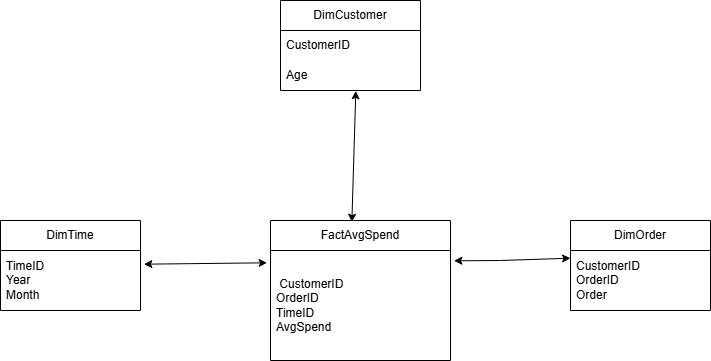

The diagram above was exported from draw.io. Its source (the exported page's mxGraphModel, read from the mxfile embedded in the PNG):
<mxGraphModel dx="786" dy="464" grid="1" gridSize="10" guides="1" tooltips="1" connect="1" arrows="1" fold="1" page="1" pageScale="1" pageWidth="850" pageHeight="1100" math="0" shadow="0">
  <root>
    <mxCell id="0" />
    <mxCell id="1" parent="0" />
    <mxCell id="7QYdY4S4hfYCsoynDDLo-41" parent="1" style="swimlane;fontStyle=0;childLayout=stackLayout;horizontal=1;startSize=30;horizontalStack=0;resizeParent=1;resizeParentMax=0;resizeLast=0;collapsible=1;marginBottom=0;whiteSpace=wrap;html=1;" value="DimCustomer" vertex="1">
      <mxGeometry height="90" width="140" x="330" y="20" as="geometry" />
    </mxCell>
    <mxCell id="7QYdY4S4hfYCsoynDDLo-42" parent="7QYdY4S4hfYCsoynDDLo-41" style="text;strokeColor=none;fillColor=none;align=left;verticalAlign=middle;spacingLeft=4;spacingRight=4;overflow=hidden;points=[[0,0.5],[1,0.5]];portConstraint=eastwest;rotatable=0;whiteSpace=wrap;html=1;" value="CustomerID" vertex="1">
      <mxGeometry height="30" width="140" y="30" as="geometry" />
    </mxCell>
    <mxCell id="7QYdY4S4hfYCsoynDDLo-43" parent="7QYdY4S4hfYCsoynDDLo-41" style="text;strokeColor=none;fillColor=none;align=left;verticalAlign=middle;spacingLeft=4;spacingRight=4;overflow=hidden;points=[[0,0.5],[1,0.5]];portConstraint=eastwest;rotatable=0;whiteSpace=wrap;html=1;" value="Age" vertex="1">
      <mxGeometry height="30" width="140" y="60" as="geometry" />
    </mxCell>
    <mxCell id="7QYdY4S4hfYCsoynDDLo-45" parent="1" style="swimlane;fontStyle=0;childLayout=stackLayout;horizontal=1;startSize=30;horizontalStack=0;resizeParent=1;resizeParentMax=0;resizeLast=0;collapsible=1;marginBottom=0;whiteSpace=wrap;html=1;" value="DimOrder" vertex="1">
      <mxGeometry height="90" width="140" x="620" y="240" as="geometry" />
    </mxCell>
    <mxCell id="7QYdY4S4hfYCsoynDDLo-47" parent="7QYdY4S4hfYCsoynDDLo-45" style="text;strokeColor=none;fillColor=none;align=left;verticalAlign=middle;spacingLeft=4;spacingRight=4;overflow=hidden;points=[[0,0.5],[1,0.5]];portConstraint=eastwest;rotatable=0;whiteSpace=wrap;html=1;" value="&lt;div&gt;CustomerID&lt;/div&gt;OrderID&lt;br&gt;Order" vertex="1">
      <mxGeometry height="60" width="140" y="30" as="geometry" />
    </mxCell>
    <mxCell id="7QYdY4S4hfYCsoynDDLo-48" parent="1" style="swimlane;fontStyle=0;childLayout=stackLayout;horizontal=1;startSize=30;horizontalStack=0;resizeParent=1;resizeParentMax=0;resizeLast=0;collapsible=1;marginBottom=0;whiteSpace=wrap;html=1;" value="FactAvgSpend" vertex="1">
      <mxGeometry height="140" width="180" x="320" y="240" as="geometry" />
    </mxCell>
    <mxCell id="7QYdY4S4hfYCsoynDDLo-49" parent="7QYdY4S4hfYCsoynDDLo-48" style="text;strokeColor=none;fillColor=none;align=left;verticalAlign=middle;spacingLeft=4;spacingRight=4;overflow=hidden;points=[[0,0.5],[1,0.5]];portConstraint=eastwest;rotatable=0;whiteSpace=wrap;html=1;" value="&amp;nbsp;CustomerID&lt;br&gt;OrderID&lt;br&gt;TimeID&lt;br&gt;AvgSpend" vertex="1">
      <mxGeometry height="110" width="180" y="30" as="geometry" />
    </mxCell>
    <mxCell id="7QYdY4S4hfYCsoynDDLo-51" parent="1" style="swimlane;fontStyle=0;childLayout=stackLayout;horizontal=1;startSize=30;horizontalStack=0;resizeParent=1;resizeParentMax=0;resizeLast=0;collapsible=1;marginBottom=0;whiteSpace=wrap;html=1;" value="DimTime" vertex="1">
      <mxGeometry height="90" width="140" x="50" y="240" as="geometry" />
    </mxCell>
    <mxCell id="7QYdY4S4hfYCsoynDDLo-52" parent="7QYdY4S4hfYCsoynDDLo-51" style="text;strokeColor=none;fillColor=none;align=left;verticalAlign=middle;spacingLeft=4;spacingRight=4;overflow=hidden;points=[[0,0.5],[1,0.5]];portConstraint=eastwest;rotatable=0;whiteSpace=wrap;html=1;" value="TimeID&lt;br&gt;Year&lt;br&gt;Month" vertex="1">
      <mxGeometry height="60" width="140" y="30" as="geometry" />
    </mxCell>
    <mxCell id="7QYdY4S4hfYCsoynDDLo-54" edge="1" parent="1" source="7QYdY4S4hfYCsoynDDLo-48" style="endArrow=classic;startArrow=classic;html=1;rounded=0;entryX=0.538;entryY=1.011;entryDx=0;entryDy=0;entryPerimeter=0;exitX=0.452;exitY=0.012;exitDx=0;exitDy=0;exitPerimeter=0;" target="7QYdY4S4hfYCsoynDDLo-43" value="">
      <mxGeometry height="50" relative="1" width="50" as="geometry">
        <mxPoint x="380" y="230" as="sourcePoint" />
        <mxPoint x="430" y="180" as="targetPoint" />
      </mxGeometry>
    </mxCell>
    <mxCell id="7QYdY4S4hfYCsoynDDLo-56" edge="1" parent="1" source="7QYdY4S4hfYCsoynDDLo-49" style="endArrow=classic;startArrow=classic;html=1;rounded=0;entryX=1.024;entryY=0.228;entryDx=0;entryDy=0;entryPerimeter=0;exitX=-0.019;exitY=0.112;exitDx=0;exitDy=0;exitPerimeter=0;" target="7QYdY4S4hfYCsoynDDLo-52" value="">
      <mxGeometry height="50" relative="1" width="50" as="geometry">
        <mxPoint x="380" y="230" as="sourcePoint" />
        <mxPoint x="430" y="180" as="targetPoint" />
      </mxGeometry>
    </mxCell>
    <mxCell id="7QYdY4S4hfYCsoynDDLo-57" edge="1" parent="1" source="7QYdY4S4hfYCsoynDDLo-49" style="endArrow=classic;startArrow=classic;html=1;rounded=0;entryX=0;entryY=0.128;entryDx=0;entryDy=0;entryPerimeter=0;exitX=1.019;exitY=0.094;exitDx=0;exitDy=0;exitPerimeter=0;" target="7QYdY4S4hfYCsoynDDLo-47" value="">
      <mxGeometry height="50" relative="1" width="50" as="geometry">
        <Array as="points">
          <mxPoint x="550" y="280" />
        </Array>
        <mxPoint x="390" y="230" as="sourcePoint" />
        <mxPoint x="440" y="180" as="targetPoint" />
      </mxGeometry>
    </mxCell>
  </root>
</mxGraphModel>